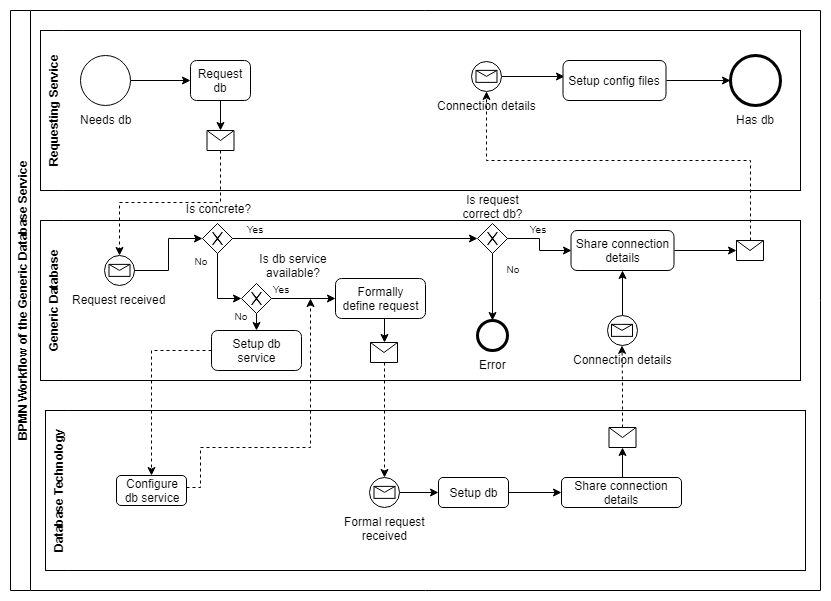

The diagram above was exported from draw.io. Its source (the exported page's mxGraphModel, read from the mxfile embedded in the PNG):
<mxGraphModel dx="1042" dy="505" grid="1" gridSize="10" guides="1" tooltips="1" connect="1" arrows="1" fold="1" page="1" pageScale="1" pageWidth="827" pageHeight="1169" background="#ffffff" math="0" shadow="0">
  <root>
    <mxCell id="0" />
    <mxCell id="1" parent="0" />
    <mxCell id="3" value="Requesting Service" style="swimlane;html=1;horizontal=0;swimlaneFillColor=white;swimlaneLine=0;" parent="1" vertex="1">
      <mxGeometry x="40" y="40" width="760" height="160" as="geometry" />
    </mxCell>
    <mxCell id="6" value="Has db" style="shape=mxgraph.bpmn.shape;html=1;verticalLabelPosition=bottom;labelBackgroundColor=#ffffff;verticalAlign=top;perimeter=ellipsePerimeter;outlineConnect=0;outline=end;symbol=general;" parent="3" vertex="1">
      <mxGeometry x="690" y="25" width="50" height="50" as="geometry" />
    </mxCell>
    <mxCell id="11" style="edgeStyle=orthogonalEdgeStyle;rounded=0;html=1;entryX=0;entryY=0.5;jettySize=auto;orthogonalLoop=1;" parent="3" source="7" target="8" edge="1">
      <mxGeometry relative="1" as="geometry" />
    </mxCell>
    <mxCell id="7" value="Needs db" style="shape=mxgraph.bpmn.shape;html=1;verticalLabelPosition=bottom;labelBackgroundColor=#ffffff;verticalAlign=top;perimeter=ellipsePerimeter;outlineConnect=0;outline=standard;symbol=general;" parent="3" vertex="1">
      <mxGeometry x="40" y="25" width="50" height="50" as="geometry" />
    </mxCell>
    <mxCell id="15" style="edgeStyle=orthogonalEdgeStyle;rounded=0;html=1;exitX=0.5;exitY=1;entryX=0.5;entryY=0;jettySize=auto;orthogonalLoop=1;" parent="3" source="8" target="14" edge="1">
      <mxGeometry relative="1" as="geometry" />
    </mxCell>
    <mxCell id="8" value="Request db" style="shape=ext;rounded=1;html=1;whiteSpace=wrap;" parent="3" vertex="1">
      <mxGeometry x="150" y="30" width="60" height="40" as="geometry" />
    </mxCell>
    <mxCell id="14" value="" style="shape=message;whiteSpace=wrap;html=1;outlineConnect=0;" parent="3" vertex="1">
      <mxGeometry x="166.5" y="100" width="27" height="20" as="geometry" />
    </mxCell>
    <mxCell id="40" style="edgeStyle=orthogonalEdgeStyle;rounded=0;html=1;exitX=1;exitY=0.5;entryX=0.018;entryY=0.394;entryPerimeter=0;jettySize=auto;orthogonalLoop=1;" parent="3" source="31" target="32" edge="1">
      <mxGeometry relative="1" as="geometry" />
    </mxCell>
    <mxCell id="31" value="Connection details" style="shape=mxgraph.bpmn.shape;html=1;verticalLabelPosition=bottom;labelBackgroundColor=#ffffff;verticalAlign=top;perimeter=ellipsePerimeter;outlineConnect=0;outline=standard;symbol=message;" parent="3" vertex="1">
      <mxGeometry x="431" y="30.88094656808039" width="30" height="30" as="geometry" />
    </mxCell>
    <mxCell id="41" style="edgeStyle=orthogonalEdgeStyle;rounded=0;html=1;exitX=1;exitY=0.5;entryX=0;entryY=0.5;jettySize=auto;orthogonalLoop=1;" parent="3" source="32" target="6" edge="1">
      <mxGeometry relative="1" as="geometry" />
    </mxCell>
    <mxCell id="32" value="Setup config files&lt;br&gt;" style="shape=ext;rounded=1;html=1;whiteSpace=wrap;" parent="3" vertex="1">
      <mxGeometry x="522.5" y="30" width="103" height="40" as="geometry" />
    </mxCell>
    <mxCell id="4" value="Generic Database&lt;br&gt;" style="swimlane;html=1;horizontal=0;swimlaneFillColor=white;swimlaneLine=0;" parent="1" vertex="1">
      <mxGeometry x="40" y="230" width="760" height="160" as="geometry" />
    </mxCell>
    <mxCell id="12" value="Request received" style="shape=mxgraph.bpmn.shape;html=1;verticalLabelPosition=bottom;labelBackgroundColor=#ffffff;verticalAlign=top;perimeter=ellipsePerimeter;outlineConnect=0;outline=standard;symbol=message;" parent="4" vertex="1">
      <mxGeometry x="64" y="34.88094656808036" width="30" height="30" as="geometry" />
    </mxCell>
    <mxCell id="79" style="edgeStyle=orthogonalEdgeStyle;rounded=0;html=1;exitX=0.5;exitY=1;entryX=0.5;entryY=0;jettySize=auto;orthogonalLoop=1;strokeColor=#000000;" edge="1" parent="4" target="18">
      <mxGeometry relative="1" as="geometry">
        <mxPoint x="348.8103448275863" y="97.86206896551721" as="sourcePoint" />
      </mxGeometry>
    </mxCell>
    <mxCell id="17" value="Formally&lt;br&gt;define request&lt;br&gt;" style="shape=ext;rounded=1;html=1;whiteSpace=wrap;" parent="4" vertex="1">
      <mxGeometry x="295" y="58" width="90" height="40" as="geometry" />
    </mxCell>
    <mxCell id="18" value="" style="shape=message;whiteSpace=wrap;html=1;outlineConnect=0;" parent="4" vertex="1">
      <mxGeometry x="330" y="122" width="27" height="20" as="geometry" />
    </mxCell>
    <mxCell id="87" style="edgeStyle=orthogonalEdgeStyle;rounded=0;html=1;exitX=0.5;exitY=0;entryX=0.5;entryY=1;jettySize=auto;orthogonalLoop=1;strokeColor=#000000;" edge="1" parent="4" source="28" target="29">
      <mxGeometry relative="1" as="geometry" />
    </mxCell>
    <mxCell id="28" value="Connection details" style="shape=mxgraph.bpmn.shape;html=1;verticalLabelPosition=bottom;labelBackgroundColor=#ffffff;verticalAlign=top;perimeter=ellipsePerimeter;outlineConnect=0;outline=standard;symbol=message;" parent="4" vertex="1">
      <mxGeometry x="566.5" y="94.88094656808039" width="30" height="30" as="geometry" />
    </mxCell>
    <mxCell id="38" style="edgeStyle=orthogonalEdgeStyle;rounded=0;html=1;exitX=1;exitY=0.5;entryX=0;entryY=0.5;jettySize=auto;orthogonalLoop=1;" parent="4" source="29" target="30" edge="1">
      <mxGeometry relative="1" as="geometry" />
    </mxCell>
    <mxCell id="29" value="Share connection details&lt;br&gt;" style="shape=ext;rounded=1;html=1;whiteSpace=wrap;" parent="4" vertex="1">
      <mxGeometry x="530.5" y="10" width="103" height="40" as="geometry" />
    </mxCell>
    <mxCell id="30" value="" style="shape=message;whiteSpace=wrap;html=1;outlineConnect=0;" parent="4" vertex="1">
      <mxGeometry x="696" y="20" width="27" height="20" as="geometry" />
    </mxCell>
    <mxCell id="56" value="&lt;font style=&quot;font-size: 10px&quot;&gt;Yes&lt;/font&gt;" style="text;html=1;strokeColor=none;fillColor=none;align=center;verticalAlign=middle;whiteSpace=wrap;rounded=0;" parent="4" vertex="1">
      <mxGeometry x="204" y="3" width="20" height="10" as="geometry" />
    </mxCell>
    <mxCell id="57" value="&lt;font style=&quot;font-size: 10px&quot;&gt;No&lt;/font&gt;" style="text;html=1;strokeColor=none;fillColor=none;align=center;verticalAlign=middle;whiteSpace=wrap;rounded=0;" parent="4" vertex="1">
      <mxGeometry x="150" y="35" width="20" height="10" as="geometry" />
    </mxCell>
    <mxCell id="62" style="edgeStyle=orthogonalEdgeStyle;rounded=0;html=1;exitX=0.5;exitY=1;entryX=0.5;entryY=0;jettySize=auto;orthogonalLoop=1;strokeColor=#000000;" parent="4" source="58" target="61" edge="1">
      <mxGeometry relative="1" as="geometry" />
    </mxCell>
    <mxCell id="86" style="edgeStyle=orthogonalEdgeStyle;rounded=0;html=1;exitX=1;exitY=0.5;entryX=0;entryY=0.5;jettySize=auto;orthogonalLoop=1;strokeColor=#000000;" edge="1" parent="4" source="58" target="29">
      <mxGeometry relative="1" as="geometry" />
    </mxCell>
    <mxCell id="58" value="" style="shape=mxgraph.bpmn.shape;html=1;verticalLabelPosition=bottom;labelBackgroundColor=#ffffff;verticalAlign=top;perimeter=rhombusPerimeter;background=gateway;outlineConnect=0;outline=none;symbol=exclusiveGw;align=center;" parent="4" vertex="1">
      <mxGeometry x="437" y="3" width="30" height="30" as="geometry" />
    </mxCell>
    <mxCell id="61" value="Error" style="shape=mxgraph.bpmn.shape;html=1;verticalLabelPosition=bottom;labelBackgroundColor=#ffffff;verticalAlign=top;perimeter=ellipsePerimeter;outlineConnect=0;outline=end;symbol=general;" parent="4" vertex="1">
      <mxGeometry x="437" y="100" width="30" height="30" as="geometry" />
    </mxCell>
    <mxCell id="63" value="Has db" style="shape=mxgraph.bpmn.shape;html=1;verticalLabelPosition=bottom;labelBackgroundColor=#ffffff;verticalAlign=top;perimeter=ellipsePerimeter;outlineConnect=0;outline=end;symbol=general;" parent="4" vertex="1">
      <mxGeometry x="403" y="217" width="30" height="30" as="geometry" />
    </mxCell>
    <mxCell id="65" value="Is request&lt;br&gt;correct db?&lt;br&gt;" style="text;html=1;strokeColor=none;fillColor=none;align=center;verticalAlign=middle;whiteSpace=wrap;rounded=0;" parent="4" vertex="1">
      <mxGeometry x="415.5" y="-24" width="73" height="20" as="geometry" />
    </mxCell>
    <mxCell id="66" value="&lt;font style=&quot;font-size: 10px&quot;&gt;Yes&lt;/font&gt;" style="text;html=1;strokeColor=none;fillColor=none;align=center;verticalAlign=middle;whiteSpace=wrap;rounded=0;" parent="4" vertex="1">
      <mxGeometry x="487" y="3" width="20" height="10" as="geometry" />
    </mxCell>
    <mxCell id="67" value="&lt;font style=&quot;font-size: 10px&quot;&gt;No&lt;/font&gt;" style="text;html=1;strokeColor=none;fillColor=none;align=center;verticalAlign=middle;whiteSpace=wrap;rounded=0;" parent="4" vertex="1">
      <mxGeometry x="462" y="43" width="20" height="10" as="geometry" />
    </mxCell>
    <mxCell id="77" style="edgeStyle=orthogonalEdgeStyle;rounded=0;html=1;exitX=0.5;exitY=1;entryX=0.5;entryY=0;jettySize=auto;orthogonalLoop=1;strokeColor=#000000;" edge="1" parent="4" source="69" target="73">
      <mxGeometry relative="1" as="geometry" />
    </mxCell>
    <mxCell id="78" style="edgeStyle=orthogonalEdgeStyle;rounded=0;html=1;exitX=1;exitY=0.5;entryX=0;entryY=0.5;jettySize=auto;orthogonalLoop=1;strokeColor=#000000;" edge="1" parent="4" source="69" target="17">
      <mxGeometry relative="1" as="geometry" />
    </mxCell>
    <mxCell id="69" value="" style="shape=mxgraph.bpmn.shape;html=1;verticalLabelPosition=bottom;labelBackgroundColor=#ffffff;verticalAlign=top;perimeter=rhombusPerimeter;background=gateway;outlineConnect=0;outline=none;symbol=exclusiveGw;align=center;" vertex="1" parent="4">
      <mxGeometry x="201" y="63" width="30" height="30" as="geometry" />
    </mxCell>
    <mxCell id="70" value="Is db service&lt;br&gt;available?&lt;br&gt;" style="text;html=1;strokeColor=none;fillColor=none;align=center;verticalAlign=middle;whiteSpace=wrap;rounded=0;" vertex="1" parent="4">
      <mxGeometry x="216" y="35" width="73" height="20" as="geometry" />
    </mxCell>
    <mxCell id="71" value="&lt;font style=&quot;font-size: 10px&quot;&gt;No&lt;/font&gt;" style="text;html=1;strokeColor=none;fillColor=none;align=center;verticalAlign=middle;whiteSpace=wrap;rounded=0;" vertex="1" parent="4">
      <mxGeometry x="190" y="90" width="20" height="10" as="geometry" />
    </mxCell>
    <mxCell id="72" value="&lt;font style=&quot;font-size: 10px&quot;&gt;Yes&lt;/font&gt;" style="text;html=1;strokeColor=none;fillColor=none;align=center;verticalAlign=middle;whiteSpace=wrap;rounded=0;" vertex="1" parent="4">
      <mxGeometry x="230" y="63" width="20" height="10" as="geometry" />
    </mxCell>
    <mxCell id="73" value="Setup db&lt;br&gt;service&lt;br&gt;" style="shape=ext;rounded=1;html=1;whiteSpace=wrap;" vertex="1" parent="4">
      <mxGeometry x="171" y="110" width="90" height="40" as="geometry" />
    </mxCell>
    <mxCell id="5" value="Database Technology" style="swimlane;html=1;horizontal=0;swimlaneFillColor=white;swimlaneLine=0;startSize=23;" parent="1" vertex="1">
      <mxGeometry x="45" y="420" width="760" height="160" as="geometry" />
    </mxCell>
    <mxCell id="48" style="edgeStyle=orthogonalEdgeStyle;rounded=0;html=1;exitX=1;exitY=0.5;entryX=0;entryY=0.5;jettySize=auto;orthogonalLoop=1;" parent="5" source="19" target="23" edge="1">
      <mxGeometry relative="1" as="geometry" />
    </mxCell>
    <mxCell id="19" value="Formal request&lt;br&gt;received" style="shape=mxgraph.bpmn.shape;html=1;verticalLabelPosition=bottom;labelBackgroundColor=#ffffff;verticalAlign=top;perimeter=ellipsePerimeter;outlineConnect=0;outline=standard;symbol=message;" parent="5" vertex="1">
      <mxGeometry x="324" y="66.88094656808039" width="30" height="30" as="geometry" />
    </mxCell>
    <mxCell id="49" style="edgeStyle=orthogonalEdgeStyle;rounded=0;html=1;entryX=0;entryY=0.5;jettySize=auto;orthogonalLoop=1;" parent="5" source="23" target="24" edge="1">
      <mxGeometry relative="1" as="geometry" />
    </mxCell>
    <mxCell id="23" value="Setup db&lt;br&gt;" style="shape=ext;rounded=1;html=1;whiteSpace=wrap;" parent="5" vertex="1">
      <mxGeometry x="393" y="67" width="70" height="30" as="geometry" />
    </mxCell>
    <mxCell id="35" style="edgeStyle=orthogonalEdgeStyle;rounded=0;html=1;exitX=0.5;exitY=0;entryX=0.5;entryY=1;jettySize=auto;orthogonalLoop=1;" parent="5" source="24" target="27" edge="1">
      <mxGeometry relative="1" as="geometry" />
    </mxCell>
    <mxCell id="24" value="Share connection details&lt;br&gt;" style="shape=ext;rounded=1;html=1;whiteSpace=wrap;" parent="5" vertex="1">
      <mxGeometry x="516" y="67" width="120" height="30" as="geometry" />
    </mxCell>
    <mxCell id="27" value="" style="shape=message;whiteSpace=wrap;html=1;outlineConnect=0;" parent="5" vertex="1">
      <mxGeometry x="563.5" y="17" width="27" height="20" as="geometry" />
    </mxCell>
    <mxCell id="80" value="Configure&lt;br&gt;db service&lt;br&gt;" style="shape=ext;rounded=1;html=1;whiteSpace=wrap;" vertex="1" parent="5">
      <mxGeometry x="71" y="65" width="70" height="30" as="geometry" />
    </mxCell>
    <mxCell id="16" style="edgeStyle=orthogonalEdgeStyle;rounded=0;html=1;exitX=0.5;exitY=1;entryX=0.5;entryY=0;jettySize=auto;orthogonalLoop=1;dashed=1;" parent="1" source="14" target="12" edge="1">
      <mxGeometry relative="1" as="geometry" />
    </mxCell>
    <mxCell id="39" style="edgeStyle=orthogonalEdgeStyle;rounded=0;html=1;jettySize=auto;orthogonalLoop=1;dashed=1;" parent="1" source="30" target="31" edge="1">
      <mxGeometry relative="1" as="geometry">
        <Array as="points">
          <mxPoint x="750" y="170" />
          <mxPoint x="486" y="170" />
        </Array>
      </mxGeometry>
    </mxCell>
    <mxCell id="50" value="BPMN Workflow of the Generic Database Service" style="swimlane;html=1;horizontal=0;startSize=20;align=center;" parent="1" vertex="1">
      <mxGeometry x="10" y="20" width="810" height="580" as="geometry" />
    </mxCell>
    <mxCell id="51" value="" style="shape=mxgraph.bpmn.shape;html=1;verticalLabelPosition=bottom;labelBackgroundColor=#ffffff;verticalAlign=top;perimeter=rhombusPerimeter;background=gateway;outlineConnect=0;outline=none;symbol=exclusiveGw;align=center;" parent="50" vertex="1">
      <mxGeometry x="192" y="213" width="30" height="30" as="geometry" />
    </mxCell>
    <mxCell id="55" value="Is concrete?" style="text;html=1;strokeColor=none;fillColor=none;align=center;verticalAlign=middle;whiteSpace=wrap;rounded=0;" parent="50" vertex="1">
      <mxGeometry x="171" y="188" width="73" height="20" as="geometry" />
    </mxCell>
    <mxCell id="53" style="edgeStyle=orthogonalEdgeStyle;rounded=0;html=1;entryX=0;entryY=0.5;jettySize=auto;orthogonalLoop=1;strokeColor=#000000;" parent="1" source="12" target="51" edge="1">
      <mxGeometry relative="1" as="geometry" />
    </mxCell>
    <mxCell id="60" style="edgeStyle=orthogonalEdgeStyle;rounded=0;html=1;exitX=1;exitY=0.5;entryX=0;entryY=0.5;jettySize=auto;orthogonalLoop=1;strokeColor=#000000;" parent="1" source="51" target="58" edge="1">
      <mxGeometry relative="1" as="geometry" />
    </mxCell>
    <mxCell id="76" style="edgeStyle=orthogonalEdgeStyle;rounded=0;html=1;jettySize=auto;orthogonalLoop=1;strokeColor=#000000;entryX=0;entryY=0.5;exitX=0.5;exitY=1;" edge="1" parent="1" source="51" target="69">
      <mxGeometry relative="1" as="geometry">
        <mxPoint x="217" y="310" as="targetPoint" />
        <mxPoint x="200" y="270" as="sourcePoint" />
        <Array as="points">
          <mxPoint x="217" y="308" />
        </Array>
      </mxGeometry>
    </mxCell>
    <mxCell id="81" style="edgeStyle=orthogonalEdgeStyle;rounded=0;html=1;entryX=0.5;entryY=0;jettySize=auto;orthogonalLoop=1;strokeColor=#000000;dashed=1;" edge="1" parent="1" source="73" target="80">
      <mxGeometry relative="1" as="geometry" />
    </mxCell>
    <mxCell id="82" style="edgeStyle=orthogonalEdgeStyle;rounded=0;html=1;dashed=1;jettySize=auto;orthogonalLoop=1;strokeColor=#000000;exitX=1;exitY=0.5;" edge="1" parent="1">
      <mxGeometry relative="1" as="geometry">
        <mxPoint x="310" y="308" as="targetPoint" />
        <mxPoint x="186.0322580645161" y="496.9677419354839" as="sourcePoint" />
        <Array as="points">
          <mxPoint x="200" y="497" />
          <mxPoint x="200" y="457" />
          <mxPoint x="310" y="457" />
        </Array>
      </mxGeometry>
    </mxCell>
    <mxCell id="83" style="edgeStyle=orthogonalEdgeStyle;rounded=0;html=1;entryX=0.5;entryY=0;dashed=1;jettySize=auto;orthogonalLoop=1;strokeColor=#000000;" edge="1" parent="1" source="18" target="19">
      <mxGeometry relative="1" as="geometry" />
    </mxCell>
    <mxCell id="84" style="edgeStyle=orthogonalEdgeStyle;rounded=0;html=1;exitX=0.5;exitY=0;dashed=1;jettySize=auto;orthogonalLoop=1;strokeColor=#000000;" edge="1" parent="1" source="27" target="28">
      <mxGeometry relative="1" as="geometry" />
    </mxCell>
  </root>
</mxGraphModel>